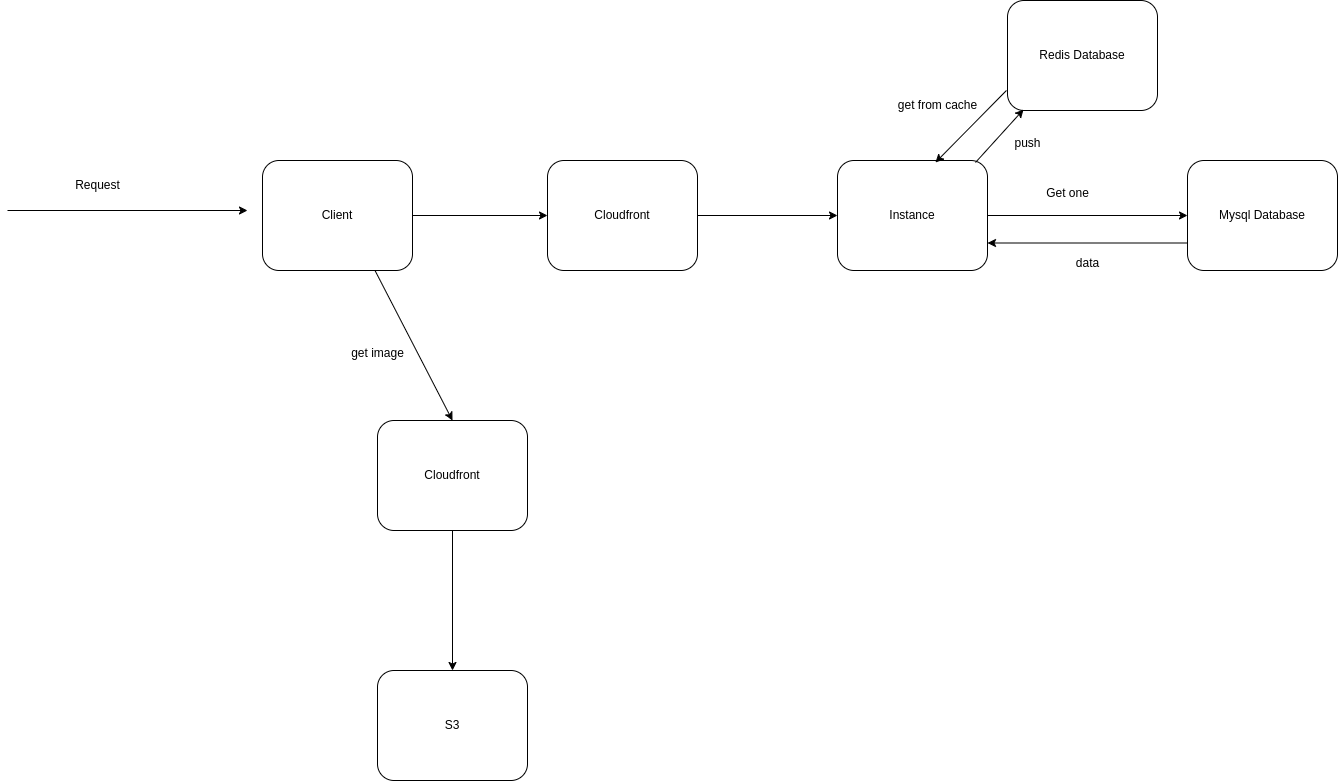

The diagram above was exported from draw.io. Its source (the exported page's mxGraphModel, read from the mxfile embedded in the PNG):
<mxGraphModel dx="2212" dy="775" grid="1" gridSize="10" guides="1" tooltips="1" connect="1" arrows="1" fold="1" page="1" pageScale="1" pageWidth="850" pageHeight="1100" math="0" shadow="0">
  <root>
    <mxCell id="0" />
    <mxCell id="1" parent="0" />
    <mxCell id="t4VOoGQHRP2LKAP4rhYj-24" style="edgeStyle=orthogonalEdgeStyle;rounded=0;orthogonalLoop=1;jettySize=auto;html=1;entryX=0;entryY=0.5;entryDx=0;entryDy=0;" edge="1" parent="1" source="vkSA9KvdRvHAmLI86tRw-1" target="t4VOoGQHRP2LKAP4rhYj-2">
      <mxGeometry relative="1" as="geometry" />
    </mxCell>
    <mxCell id="vkSA9KvdRvHAmLI86tRw-1" value="Cloudfront" style="rounded=1;whiteSpace=wrap;html=1;" parent="1" vertex="1">
      <mxGeometry x="-290" y="210" width="150" height="110" as="geometry" />
    </mxCell>
    <mxCell id="vkSA9KvdRvHAmLI86tRw-2" value="" style="endArrow=classic;html=1;rounded=0;" parent="1" edge="1">
      <mxGeometry width="50" height="50" relative="1" as="geometry">
        <mxPoint x="-830" y="260" as="sourcePoint" />
        <mxPoint x="-590" y="260" as="targetPoint" />
      </mxGeometry>
    </mxCell>
    <mxCell id="vkSA9KvdRvHAmLI86tRw-3" value="Request" style="text;html=1;align=center;verticalAlign=middle;resizable=0;points=[];autosize=1;strokeColor=none;fillColor=none;" parent="1" vertex="1">
      <mxGeometry x="-775" y="220" width="70" height="30" as="geometry" />
    </mxCell>
    <mxCell id="t4VOoGQHRP2LKAP4rhYj-23" style="edgeStyle=orthogonalEdgeStyle;rounded=0;orthogonalLoop=1;jettySize=auto;html=1;entryX=0;entryY=0.5;entryDx=0;entryDy=0;" edge="1" parent="1" source="t4VOoGQHRP2LKAP4rhYj-1" target="vkSA9KvdRvHAmLI86tRw-1">
      <mxGeometry relative="1" as="geometry" />
    </mxCell>
    <mxCell id="t4VOoGQHRP2LKAP4rhYj-1" value="Client" style="rounded=1;whiteSpace=wrap;html=1;" vertex="1" parent="1">
      <mxGeometry x="-575" y="210" width="150" height="110" as="geometry" />
    </mxCell>
    <mxCell id="t4VOoGQHRP2LKAP4rhYj-8" style="edgeStyle=orthogonalEdgeStyle;rounded=0;orthogonalLoop=1;jettySize=auto;html=1;entryX=0;entryY=0.5;entryDx=0;entryDy=0;" edge="1" parent="1" source="t4VOoGQHRP2LKAP4rhYj-2" target="t4VOoGQHRP2LKAP4rhYj-3">
      <mxGeometry relative="1" as="geometry" />
    </mxCell>
    <mxCell id="t4VOoGQHRP2LKAP4rhYj-2" value="Instance" style="rounded=1;whiteSpace=wrap;html=1;" vertex="1" parent="1">
      <mxGeometry y="210" width="150" height="110" as="geometry" />
    </mxCell>
    <mxCell id="t4VOoGQHRP2LKAP4rhYj-3" value="Mysql Database" style="rounded=1;whiteSpace=wrap;html=1;" vertex="1" parent="1">
      <mxGeometry x="350" y="210" width="150" height="110" as="geometry" />
    </mxCell>
    <mxCell id="t4VOoGQHRP2LKAP4rhYj-4" value="Redis Database" style="rounded=1;whiteSpace=wrap;html=1;" vertex="1" parent="1">
      <mxGeometry x="170" y="50" width="150" height="110" as="geometry" />
    </mxCell>
    <mxCell id="t4VOoGQHRP2LKAP4rhYj-5" value="S3" style="rounded=1;whiteSpace=wrap;html=1;" vertex="1" parent="1">
      <mxGeometry x="-460" y="720" width="150" height="110" as="geometry" />
    </mxCell>
    <mxCell id="t4VOoGQHRP2LKAP4rhYj-7" style="edgeStyle=orthogonalEdgeStyle;rounded=0;orthogonalLoop=1;jettySize=auto;html=1;entryX=0.5;entryY=0;entryDx=0;entryDy=0;" edge="1" parent="1" source="t4VOoGQHRP2LKAP4rhYj-6" target="t4VOoGQHRP2LKAP4rhYj-5">
      <mxGeometry relative="1" as="geometry" />
    </mxCell>
    <mxCell id="t4VOoGQHRP2LKAP4rhYj-6" value="Cloudfront" style="rounded=1;whiteSpace=wrap;html=1;" vertex="1" parent="1">
      <mxGeometry x="-460" y="470" width="150" height="110" as="geometry" />
    </mxCell>
    <mxCell id="t4VOoGQHRP2LKAP4rhYj-9" value="Get one" style="text;html=1;align=center;verticalAlign=middle;resizable=0;points=[];autosize=1;strokeColor=none;fillColor=none;" vertex="1" parent="1">
      <mxGeometry x="195" y="228" width="70" height="30" as="geometry" />
    </mxCell>
    <mxCell id="t4VOoGQHRP2LKAP4rhYj-10" value="" style="endArrow=classic;html=1;rounded=0;exitX=0;exitY=0.75;exitDx=0;exitDy=0;entryX=1;entryY=0.75;entryDx=0;entryDy=0;" edge="1" parent="1" source="t4VOoGQHRP2LKAP4rhYj-3" target="t4VOoGQHRP2LKAP4rhYj-2">
      <mxGeometry width="50" height="50" relative="1" as="geometry">
        <mxPoint x="-180" y="180" as="sourcePoint" />
        <mxPoint x="-130" y="130" as="targetPoint" />
      </mxGeometry>
    </mxCell>
    <mxCell id="t4VOoGQHRP2LKAP4rhYj-11" value="data" style="text;html=1;align=center;verticalAlign=middle;resizable=0;points=[];autosize=1;strokeColor=none;fillColor=none;" vertex="1" parent="1">
      <mxGeometry x="225" y="298" width="50" height="30" as="geometry" />
    </mxCell>
    <mxCell id="t4VOoGQHRP2LKAP4rhYj-12" value="" style="endArrow=classic;html=1;rounded=0;exitX=0.92;exitY=0.018;exitDx=0;exitDy=0;entryX=0.107;entryY=0.991;entryDx=0;entryDy=0;entryPerimeter=0;exitPerimeter=0;" edge="1" parent="1" source="t4VOoGQHRP2LKAP4rhYj-2" target="t4VOoGQHRP2LKAP4rhYj-4">
      <mxGeometry width="50" height="50" relative="1" as="geometry">
        <mxPoint x="-180" y="180" as="sourcePoint" />
        <mxPoint x="-130" y="130" as="targetPoint" />
      </mxGeometry>
    </mxCell>
    <mxCell id="t4VOoGQHRP2LKAP4rhYj-13" value="push" style="text;html=1;align=center;verticalAlign=middle;resizable=0;points=[];autosize=1;strokeColor=none;fillColor=none;" vertex="1" parent="1">
      <mxGeometry x="165" y="178" width="50" height="30" as="geometry" />
    </mxCell>
    <mxCell id="t4VOoGQHRP2LKAP4rhYj-14" value="" style="endArrow=classic;html=1;rounded=0;exitX=-0.007;exitY=0.818;exitDx=0;exitDy=0;exitPerimeter=0;entryX=0.653;entryY=0.018;entryDx=0;entryDy=0;entryPerimeter=0;" edge="1" parent="1" source="t4VOoGQHRP2LKAP4rhYj-4" target="t4VOoGQHRP2LKAP4rhYj-2">
      <mxGeometry width="50" height="50" relative="1" as="geometry">
        <mxPoint x="-180" y="180" as="sourcePoint" />
        <mxPoint x="-130" y="130" as="targetPoint" />
      </mxGeometry>
    </mxCell>
    <mxCell id="t4VOoGQHRP2LKAP4rhYj-16" value="get from cache" style="text;html=1;align=center;verticalAlign=middle;resizable=0;points=[];autosize=1;strokeColor=none;fillColor=none;" vertex="1" parent="1">
      <mxGeometry x="50" y="140" width="100" height="30" as="geometry" />
    </mxCell>
    <mxCell id="t4VOoGQHRP2LKAP4rhYj-20" value="" style="endArrow=classic;html=1;rounded=0;exitX=0.75;exitY=1;exitDx=0;exitDy=0;entryX=0.5;entryY=0;entryDx=0;entryDy=0;" edge="1" parent="1" source="t4VOoGQHRP2LKAP4rhYj-1" target="t4VOoGQHRP2LKAP4rhYj-6">
      <mxGeometry width="50" height="50" relative="1" as="geometry">
        <mxPoint x="-180" y="350" as="sourcePoint" />
        <mxPoint x="-130" y="300" as="targetPoint" />
      </mxGeometry>
    </mxCell>
    <mxCell id="t4VOoGQHRP2LKAP4rhYj-21" value="get image" style="text;html=1;align=center;verticalAlign=middle;resizable=0;points=[];autosize=1;strokeColor=none;fillColor=none;" vertex="1" parent="1">
      <mxGeometry x="-500" y="388" width="80" height="30" as="geometry" />
    </mxCell>
  </root>
</mxGraphModel>